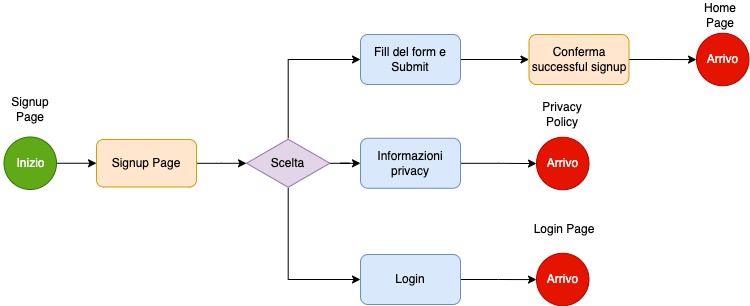

The diagram above was exported from draw.io. Its source (the exported page's mxGraphModel, read from the mxfile embedded in the PNG):
<mxGraphModel dx="1306" dy="835" grid="1" gridSize="10" guides="1" tooltips="1" connect="1" arrows="1" fold="1" page="1" pageScale="1" pageWidth="827" pageHeight="1169" math="0" shadow="0">
  <root>
    <mxCell id="0" />
    <mxCell id="1" parent="0" />
    <mxCell id="vD5-B8WCWfbVkLvxnJW3-1" value="" style="edgeStyle=orthogonalEdgeStyle;rounded=0;orthogonalLoop=1;jettySize=auto;html=1;" parent="1" source="vD5-B8WCWfbVkLvxnJW3-2" target="vD5-B8WCWfbVkLvxnJW3-5" edge="1">
      <mxGeometry relative="1" as="geometry" />
    </mxCell>
    <mxCell id="vD5-B8WCWfbVkLvxnJW3-2" value="Inizio&lt;span style=&quot;white-space: pre;&quot;&gt;&#09;&lt;/span&gt;" style="ellipse;whiteSpace=wrap;html=1;aspect=fixed;fillColor=#60a917;strokeColor=#2D7600;fontColor=#ffffff;" parent="1" vertex="1">
      <mxGeometry x="42.5" y="176.5" width="52.5" height="52.5" as="geometry" />
    </mxCell>
    <mxCell id="vD5-B8WCWfbVkLvxnJW3-3" value="Signup Page" style="text;html=1;strokeColor=none;fillColor=none;align=center;verticalAlign=middle;whiteSpace=wrap;rounded=0;" parent="1" vertex="1">
      <mxGeometry x="39" y="134" width="60" height="30" as="geometry" />
    </mxCell>
    <mxCell id="vD5-B8WCWfbVkLvxnJW3-4" value="" style="edgeStyle=orthogonalEdgeStyle;rounded=0;orthogonalLoop=1;jettySize=auto;html=1;" parent="1" source="vD5-B8WCWfbVkLvxnJW3-5" target="vD5-B8WCWfbVkLvxnJW3-9" edge="1">
      <mxGeometry relative="1" as="geometry" />
    </mxCell>
    <mxCell id="vD5-B8WCWfbVkLvxnJW3-5" value="Signup Page" style="rounded=1;whiteSpace=wrap;html=1;fillColor=#ffe6cc;strokeColor=#d79b00;" parent="1" vertex="1">
      <mxGeometry x="135" y="179" width="100" height="47.5" as="geometry" />
    </mxCell>
    <mxCell id="vD5-B8WCWfbVkLvxnJW3-6" style="edgeStyle=orthogonalEdgeStyle;rounded=0;orthogonalLoop=1;jettySize=auto;html=1;entryX=0;entryY=0.5;entryDx=0;entryDy=0;" parent="1" source="vD5-B8WCWfbVkLvxnJW3-9" target="vD5-B8WCWfbVkLvxnJW3-11" edge="1">
      <mxGeometry relative="1" as="geometry">
        <Array as="points">
          <mxPoint x="327" y="99" />
        </Array>
      </mxGeometry>
    </mxCell>
    <mxCell id="vD5-B8WCWfbVkLvxnJW3-7" style="edgeStyle=orthogonalEdgeStyle;rounded=0;orthogonalLoop=1;jettySize=auto;html=1;entryX=0;entryY=0.5;entryDx=0;entryDy=0;" parent="1" source="vD5-B8WCWfbVkLvxnJW3-9" target="vD5-B8WCWfbVkLvxnJW3-13" edge="1">
      <mxGeometry relative="1" as="geometry">
        <Array as="points">
          <mxPoint x="327" y="319" />
        </Array>
      </mxGeometry>
    </mxCell>
    <mxCell id="vD5-B8WCWfbVkLvxnJW3-8" value="" style="edgeStyle=orthogonalEdgeStyle;rounded=0;orthogonalLoop=1;jettySize=auto;html=1;" parent="1" source="vD5-B8WCWfbVkLvxnJW3-9" target="vD5-B8WCWfbVkLvxnJW3-15" edge="1">
      <mxGeometry relative="1" as="geometry" />
    </mxCell>
    <mxCell id="vD5-B8WCWfbVkLvxnJW3-9" value="Scelta" style="html=1;whiteSpace=wrap;aspect=fixed;shape=isoRectangle;fillColor=#e1d5e7;strokeColor=#9673a6;" parent="1" vertex="1">
      <mxGeometry x="285" y="177.75" width="83.33" height="50" as="geometry" />
    </mxCell>
    <mxCell id="vD5-B8WCWfbVkLvxnJW3-10" value="" style="edgeStyle=orthogonalEdgeStyle;rounded=0;orthogonalLoop=1;jettySize=auto;html=1;" parent="1" source="vD5-B8WCWfbVkLvxnJW3-11" target="vD5-B8WCWfbVkLvxnJW3-20" edge="1">
      <mxGeometry relative="1" as="geometry" />
    </mxCell>
    <mxCell id="vD5-B8WCWfbVkLvxnJW3-11" value="Fill del form e Submit" style="rounded=1;whiteSpace=wrap;html=1;fillColor=#dae8fc;strokeColor=#6c8ebf;" parent="1" vertex="1">
      <mxGeometry x="399" y="74" width="100" height="50" as="geometry" />
    </mxCell>
    <mxCell id="vD5-B8WCWfbVkLvxnJW3-12" value="" style="edgeStyle=orthogonalEdgeStyle;rounded=0;orthogonalLoop=1;jettySize=auto;html=1;" parent="1" source="vD5-B8WCWfbVkLvxnJW3-13" target="vD5-B8WCWfbVkLvxnJW3-18" edge="1">
      <mxGeometry relative="1" as="geometry" />
    </mxCell>
    <mxCell id="vD5-B8WCWfbVkLvxnJW3-13" value="Login" style="rounded=1;whiteSpace=wrap;html=1;fillColor=#dae8fc;strokeColor=#6c8ebf;" parent="1" vertex="1">
      <mxGeometry x="399" y="294" width="100" height="50" as="geometry" />
    </mxCell>
    <mxCell id="vD5-B8WCWfbVkLvxnJW3-14" value="" style="edgeStyle=orthogonalEdgeStyle;rounded=0;orthogonalLoop=1;jettySize=auto;html=1;" parent="1" source="vD5-B8WCWfbVkLvxnJW3-15" target="vD5-B8WCWfbVkLvxnJW3-17" edge="1">
      <mxGeometry relative="1" as="geometry" />
    </mxCell>
    <mxCell id="vD5-B8WCWfbVkLvxnJW3-15" value="Informazioni privacy" style="rounded=1;whiteSpace=wrap;html=1;fillColor=#dae8fc;strokeColor=#6c8ebf;" parent="1" vertex="1">
      <mxGeometry x="399" y="177.75" width="100" height="50" as="geometry" />
    </mxCell>
    <mxCell id="vD5-B8WCWfbVkLvxnJW3-16" value="Arrivo" style="ellipse;whiteSpace=wrap;html=1;aspect=fixed;fillColor=#e51400;strokeColor=#B20000;fontColor=#ffffff;" parent="1" vertex="1">
      <mxGeometry x="735" y="72.75" width="52.5" height="52.5" as="geometry" />
    </mxCell>
    <mxCell id="vD5-B8WCWfbVkLvxnJW3-17" value="Arrivo" style="ellipse;whiteSpace=wrap;html=1;aspect=fixed;fillColor=#e51400;strokeColor=#B20000;fontColor=#ffffff;" parent="1" vertex="1">
      <mxGeometry x="575" y="176.75" width="52.5" height="52.5" as="geometry" />
    </mxCell>
    <mxCell id="vD5-B8WCWfbVkLvxnJW3-18" value="Arrivo" style="ellipse;whiteSpace=wrap;html=1;aspect=fixed;fillColor=#e51400;strokeColor=#B20000;fontColor=#ffffff;" parent="1" vertex="1">
      <mxGeometry x="575" y="292.75" width="52.5" height="52.5" as="geometry" />
    </mxCell>
    <mxCell id="vD5-B8WCWfbVkLvxnJW3-19" value="" style="edgeStyle=orthogonalEdgeStyle;rounded=0;orthogonalLoop=1;jettySize=auto;html=1;" parent="1" source="vD5-B8WCWfbVkLvxnJW3-20" target="vD5-B8WCWfbVkLvxnJW3-16" edge="1">
      <mxGeometry relative="1" as="geometry" />
    </mxCell>
    <mxCell id="vD5-B8WCWfbVkLvxnJW3-20" value="Conferma successful signup" style="rounded=1;whiteSpace=wrap;html=1;fillColor=#ffe6cc;strokeColor=#d79b00;" parent="1" vertex="1">
      <mxGeometry x="567.5" y="74" width="100" height="50" as="geometry" />
    </mxCell>
    <mxCell id="vD5-B8WCWfbVkLvxnJW3-21" value="Home Page" style="text;html=1;strokeColor=none;fillColor=none;align=center;verticalAlign=middle;whiteSpace=wrap;rounded=0;" parent="1" vertex="1">
      <mxGeometry x="729" y="40" width="60" height="30" as="geometry" />
    </mxCell>
    <mxCell id="vD5-B8WCWfbVkLvxnJW3-22" value="Privacy Policy" style="text;html=1;strokeColor=none;fillColor=none;align=center;verticalAlign=middle;whiteSpace=wrap;rounded=0;" parent="1" vertex="1">
      <mxGeometry x="571.25" y="139" width="60" height="30" as="geometry" />
    </mxCell>
    <mxCell id="vD5-B8WCWfbVkLvxnJW3-23" value="Login Page" style="text;html=1;strokeColor=none;fillColor=none;align=center;verticalAlign=middle;whiteSpace=wrap;rounded=0;" parent="1" vertex="1">
      <mxGeometry x="571.25" y="254" width="63.75" height="30" as="geometry" />
    </mxCell>
  </root>
</mxGraphModel>